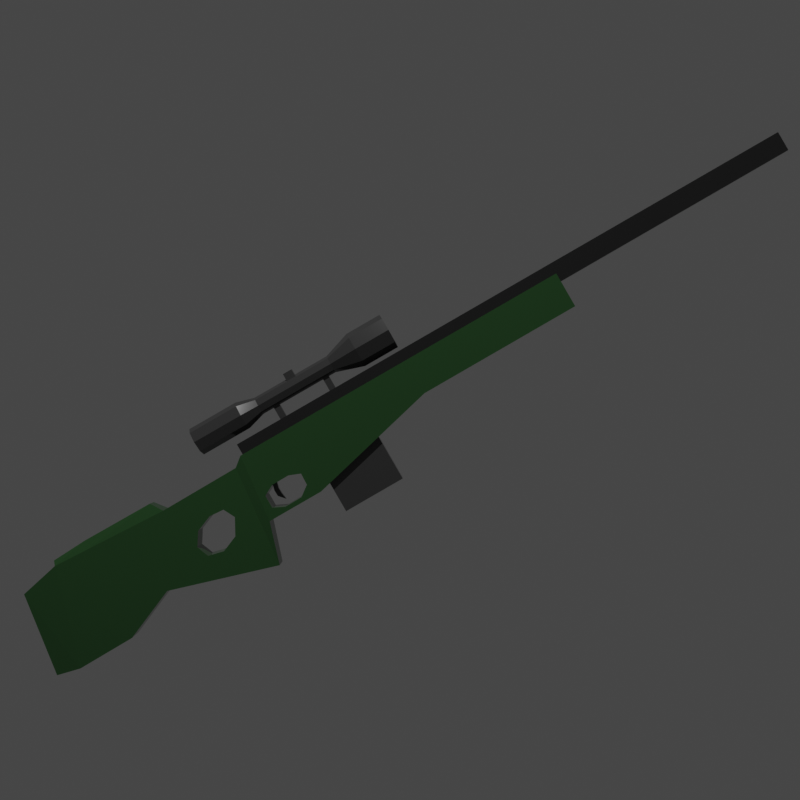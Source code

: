 # Source: L96.blend  (saved by Blender 3.1.7; exported with 4.5.12 LTS)
import bpy
from mathutils import Matrix  # noqa: F401  (used for matrix-valued properties, if any)

bpy.ops.wm.read_factory_settings(use_empty=True)
scene = bpy.context.scene
scene.name = 'Scene'

# ---- collections
col_collection = bpy.data.collections.new('Collection'); scene.collection.children.link(col_collection)

# ---- materials (node trees are filled in below, after node groups)
mat_body = bpy.data.materials.new('Body')
mat_body.alpha_threshold = 0.0
mat_body.use_transparent_shadow = False
mat_body.line_color = (0.0, 0.0, 0.0, 1.0)
mat_barrel = bpy.data.materials.new('Barrel')
mat_barrel.use_transparent_shadow = False
mat_scope = bpy.data.materials.new('Scope')
mat_scope.use_transparent_shadow = False

# ---- material node trees
mat_body.use_nodes = True; mat_body.node_tree.nodes.clear()
_N = mat_body.node_tree.nodes; _L = mat_body.node_tree.links
n0 = _N.new('ShaderNodeOutputMaterial'); n0.name = 'Material Output'; n0.location = (300, 300)
n1 = _N.new('ShaderNodeBsdfPrincipled'); n1.name = 'Principled BSDF'; n1.location = (10, 300)
n1.distribution = 'GGX'
n1.subsurface_method = 'RANDOM_WALK_SKIN'
n1.inputs[0].default_value = (0.02445, 0.07324, 0.02384, 1.0)
n1.inputs[2].default_value = 0.1254
n1.inputs[3].default_value = 1.45
n1.inputs[27].default_value = (0.0, 0.0, 0.0, 1.0)
n1.inputs[28].default_value = 1.0
_L.new(n1.outputs[0], n0.inputs[0])
n0.is_active_output = True
mat_barrel.use_nodes = True; mat_barrel.node_tree.nodes.clear()
_N = mat_barrel.node_tree.nodes; _L = mat_barrel.node_tree.links
n0 = _N.new('ShaderNodeBsdfPrincipled'); n0.name = 'Principled BSDF'; n0.location = (10, 300)
n0.distribution = 'GGX'
n0.subsurface_method = 'RANDOM_WALK_SKIN'
n0.inputs[0].default_value = (0.01885, 0.01885, 0.01885, 1.0)
n0.inputs[1].default_value = 0.03627
n0.inputs[2].default_value = 0.04922
n0.inputs[3].default_value = 1.45
n0.inputs[27].default_value = (0.0, 0.0, 0.0, 1.0)
n0.inputs[28].default_value = 1.0
n1 = _N.new('ShaderNodeOutputMaterial'); n1.name = 'Material Output'; n1.location = (300, 300)
_L.new(n0.outputs[0], n1.inputs[0])
n1.is_active_output = True
mat_scope.use_nodes = True; mat_scope.node_tree.nodes.clear()
_N = mat_scope.node_tree.nodes; _L = mat_scope.node_tree.links
n0 = _N.new('ShaderNodeBsdfPrincipled'); n0.name = 'Principled BSDF'; n0.location = (10, 300)
n0.distribution = 'GGX'
n0.subsurface_method = 'RANDOM_WALK_SKIN'
n0.inputs[0].default_value = (0.04445, 0.04445, 0.04445, 1.0)
n0.inputs[2].default_value = 0.101
n0.inputs[3].default_value = 1.45
n0.inputs[27].default_value = (0.0, 0.0, 0.0, 1.0)
n0.inputs[28].default_value = 1.0
n1 = _N.new('ShaderNodeOutputMaterial'); n1.name = 'Material Output'; n1.location = (300, 300)
_L.new(n0.outputs[0], n1.inputs[0])
n1.is_active_output = True

# ---- world
world_world = bpy.data.worlds.new('World'); scene.world = world_world
world_world.use_nodes = True; world_world.node_tree.nodes.clear()
_N = world_world.node_tree.nodes; _L = world_world.node_tree.links
n0 = _N.new('ShaderNodeOutputWorld'); n0.name = 'World Output'; n0.location = (300, 300)
n1 = _N.new('ShaderNodeBackground'); n1.name = 'Background'; n1.location = (10, 300)
n1.inputs[0].default_value = (0.05088, 0.05088, 0.05088, 1.0)
_L.new(n1.outputs[0], n0.inputs[0])
n0.is_active_output = True
world_world.color = (0.05088, 0.05088, 0.05088)
world_world.use_sun_shadow = False
world_world.sun_shadow_jitter_overblur = 0.0

# ---- cameras
cam_camera = bpy.data.cameras.new('Camera')
cam_camera.clip_end = 100.0
cam_camera.ortho_scale = 7.314

# ---- lights
light_light = bpy.data.lights.new('Light', 'POINT')
light_light.transmission_factor = 0.0
light_light.energy = 1000.0
light_light.shadow_soft_size = 0.1
light_light.shadow_maximum_resolution = 0.006
light_light.use_absolute_resolution = True

# ---- meshes
me_cube = bpy.data.meshes.new('Cube')
me_cube.from_pydata([(1.0, 0.9858, 1.0), (1.0, 0.9858, -1.0), (0.6747, -0.9835, 0.3781), (0.6747, -1.021, -4.211), (-1.0, 0.9858, 1.0), (-1.0, 0.9858, -1.0), (-0.6747, -0.9835, 0.3781), (-0.6747, -1.021, -4.211), (-1.0, 0.436, -1.0), (1.0, 0.436, 1.0), (-1.0, 0.436, 1.0), (1.0, 0.436, -1.0), (-1.0, -0.1899, -2.763), (1.0, -0.1662, 1.0), (-1.0, -0.1662, 1.0), (1.0, -0.1899, -2.763), (-0.846, -0.5825, -3.253), (0.846, -0.4665, 0.5258), (-0.846, -0.4665, 0.5258), (0.846, -0.5825, -3.253), (-0.846, -0.1999, 0.5653), (0.846, -0.2331, -5.045), (-0.846, -0.2331, -5.045), (0.846, -0.1999, 0.5653), (-0.846, -0.9431, -4.507), (0.846, -0.8514, 0.8525), (-0.846, -0.8514, 0.8525), (0.846, -0.9431, -4.507), (-0.846, -0.7345, 0.7532), (0.846, -0.7533, -4.473), (-0.846, -0.7533, -4.473), (0.846, -0.7345, 0.7532), (-0.5535, -0.7325, 1.238), (-0.5535, -0.4953, 1.208), (0.5535, -0.4953, 1.208), (0.5535, -0.7325, 1.238), (0.5535, -0.8495, 1.14), (-0.5535, -0.8495, 1.14), (-1.0, 0.01399, 1.0), (1.0, -0.002601, -2.763), (-1.0, -0.002601, -2.763), (1.0, 0.01399, 1.0), (0.846, -0.3485, -0.9564), (-0.846, -0.3485, -0.9564), (0.846, -0.4032, -1.334), (-0.846, -0.4032, -1.334), (0.846, -0.3638, -2.933), (-0.846, -0.3638, -2.933), (0.846, -0.2996, -1.017), (-0.846, -0.2996, -1.017), (0.846, -0.2798, -1.659), (-0.846, -0.2798, -1.659), (0.846, -0.4306, -2.056), (-0.846, -0.4306, -2.056), (0.846, -0.4146, -2.73), (-0.846, -0.4146, -2.73), (0.846, -0.3091, -2.555), (-0.846, -0.3091, -2.555), (1.0, -0.0668, -1.163), (1.0, -0.02877, -1.413), (1.0, -0.03025, -2.077), (1.0, -0.1617, -2.214), (1.0, -0.1614, -1.489), (1.0, -0.126, -1.174), (1.0, -0.06479, -2.506), (1.0, -0.124, -2.517), (-1.0, -0.1617, -2.214), (-1.0, -0.1614, -1.489), (-1.0, -0.126, -1.174), (-1.0, -0.124, -2.517), (-1.0, -0.02877, -1.413), (-1.0, -0.06479, -2.506), (-1.0, -0.03025, -2.077), (-1.0, -0.0668, -1.163)], [], [(25, 26, 6, 2), (3, 2, 6, 7), (8, 10, 4, 5), (24, 27, 3, 7), (27, 25, 2, 3), (5, 4, 0, 1), (1, 0, 9, 11), (5, 1, 11, 8), (40, 38, 10, 8), (0, 4, 10, 9), (22, 20, 14, 12), (64, 39, 41, 13, 15, 65, 61, 62, 63, 58, 59, 60), (39, 64, 65, 15), (40, 39, 15, 12), (41, 38, 14, 13), (30, 28, 18, 16), (54, 52, 19, 21, 23, 50, 56, 46), (22, 21, 19, 16), (23, 20, 18, 17), (13, 14, 20, 23), (12, 15, 21, 22), (15, 13, 23, 21), (53, 16, 18, 20, 51, 49, 43, 45), (7, 6, 26, 24), (29, 31, 25, 27), (30, 29, 27, 24), (25, 31, 35, 36), (26, 25, 36, 37), (16, 19, 29, 30), (19, 17, 31, 29), (24, 26, 28, 30), (35, 32, 37, 36), (34, 33, 32, 35), (28, 26, 37, 32), (18, 28, 32, 33), (17, 18, 33, 34), (31, 17, 34, 35), (9, 10, 38, 41), (8, 11, 39, 40), (11, 9, 41, 39), (69, 12, 14, 38, 40, 71, 72, 70, 73, 68, 67, 66), (40, 12, 69, 71), (49, 48, 42, 43), (57, 51, 20, 22, 16, 53, 55, 47), (48, 50, 23, 17, 19, 52, 44, 42), (47, 46, 56, 57), (43, 42, 44, 45), (55, 54, 46, 47), (53, 52, 54, 55), (51, 50, 48, 49), (57, 56, 50, 51), (45, 44, 52, 53), (64, 60, 72, 71), (65, 64, 71, 69), (61, 65, 69, 66), (67, 62, 61, 66), (68, 63, 62, 67), (63, 68, 73, 58), (59, 58, 73, 70), (60, 59, 70, 72)])
_uv = me_cube.uv_layers.new(name='UVMap')
_uv.uv.foreach_set('vector', [0.625, 0.7341, 0.875, 0.7341, 0.875, 0.75, 0.625, 0.75, 0.375, 0.75, 0.625, 0.75, 0.625, 1.0, 0.375, 1.0, 0.375, 0.1795, 0.625, 0.1795, 0.625, 0.25, 0.375, 0.25, 0.125, 0.7341, 0.375, 0.7341, 0.375, 0.75, 0.125, 0.75, 0.375, 0.7341, 0.625, 0.7341, 0.625, 0.75, 0.375, 0.75, 0.375, 0.25, 0.625, 0.25, 0.625, 0.5, 0.375, 0.5, 0.375, 0.5, 0.625, 0.5, 0.625, 0.5705, 0.375, 0.5705, 0.125, 0.5, 0.375, 0.5, 0.375, 0.5705, 0.125, 0.5705, 0.375, 0.1247, 0.625, 0.1247, 0.625, 0.1795, 0.375, 0.1795, 0.625, 0.5, 0.875, 0.5, 0.875, 0.5705, 0.625, 0.5705, 0.375, 0.09646, 0.625, 0.09646, 0.625, 0.1013, 0.375, 0.1013, 0.3921, 0.6333, 0.375, 0.6253, 0.625, 0.6253, 0.625, 0.6487, 0.375, 0.6487, 0.3914, 0.6407, 0.4115, 0.6456, 0.4596, 0.6461, 0.4806, 0.6419, 0.4813, 0.6344, 0.4647, 0.6294, 0.4206, 0.6292, 0.375, 0.6253, 0.3921, 0.6333, 0.3914, 0.6407, 0.375, 0.6487, 0.125, 0.6253, 0.375, 0.6253, 0.375, 0.6487, 0.125, 0.6487, 0.625, 0.6253, 0.875, 0.6253, 0.875, 0.6487, 0.625, 0.6487, 0.375, 0.03997, 0.625, 0.03053, 0.625, 0.06403, 0.375, 0.06403, 0.4397, 0.6718, 0.473, 0.6747, 0.375, 0.686, 0.375, 0.6535, 0.625, 0.6535, 0.5164, 0.6603, 0.4689, 0.6621, 0.4396, 0.6668, 0.125, 0.6535, 0.375, 0.6535, 0.375, 0.686, 0.125, 0.686, 0.625, 0.6535, 0.875, 0.6535, 0.875, 0.686, 0.625, 0.686, 0.625, 0.6487, 0.875, 0.6487, 0.875, 0.6535, 0.625, 0.6535, 0.125, 0.6487, 0.375, 0.6487, 0.375, 0.6535, 0.125, 0.6535, 0.375, 0.6487, 0.625, 0.6487, 0.625, 0.6535, 0.375, 0.6535, 0.473, 0.07532, 0.375, 0.06403, 0.625, 0.06403, 0.625, 0.09646, 0.5164, 0.0897, 0.5452, 0.08684, 0.5433, 0.08151, 0.5168, 0.07652, 0.375, 0.0, 0.625, 0.0, 0.625, 0.01591, 0.375, 0.01591, 0.375, 0.71, 0.625, 0.7195, 0.625, 0.7341, 0.375, 0.7341, 0.125, 0.71, 0.375, 0.71, 0.375, 0.7341, 0.125, 0.7341, 0.625, 0.7341, 0.625, 0.7195, 0.625, 0.7195, 0.625, 0.7341, 0.875, 0.7341, 0.625, 0.7341, 0.625, 0.7341, 0.875, 0.7341, 0.125, 0.686, 0.375, 0.686, 0.375, 0.71, 0.125, 0.71, 0.375, 0.686, 0.625, 0.686, 0.625, 0.7195, 0.375, 0.71, 0.375, 0.01591, 0.625, 0.01591, 0.625, 0.03053, 0.375, 0.03997, 0.625, 0.7195, 0.875, 0.7195, 0.875, 0.7341, 0.625, 0.7341, 0.625, 0.686, 0.875, 0.686, 0.875, 0.7195, 0.625, 0.7195, 0.625, 0.03053, 0.625, 0.01591, 0.625, 0.01591, 0.625, 0.03053, 0.625, 0.06403, 0.625, 0.03053, 0.625, 0.03053, 0.625, 0.06403, 0.625, 0.686, 0.875, 0.686, 0.875, 0.686, 0.625, 0.686, 0.625, 0.7195, 0.625, 0.686, 0.625, 0.686, 0.625, 0.7195, 0.625, 0.5705, 0.875, 0.5705, 0.875, 0.6253, 0.625, 0.6253, 0.125, 0.5705, 0.375, 0.5705, 0.375, 0.6253, 0.125, 0.6253, 0.375, 0.5705, 0.625, 0.5705, 0.625, 0.6253, 0.375, 0.6253, 0.3914, 0.1093, 0.375, 0.1013, 0.625, 0.1013, 0.625, 0.1247, 0.375, 0.1247, 0.3921, 0.1167, 0.4206, 0.1208, 0.4647, 0.1206, 0.4813, 0.1156, 0.4806, 0.1081, 0.4596, 0.1039, 0.4115, 0.1044, 0.375, 0.1247, 0.375, 0.1013, 0.3914, 0.1093, 0.3921, 0.1167, 0.125, 0.652, 0.125, 0.848, 0.25, 0.848, 0.25, 0.652, 0.4689, 0.08786, 0.5164, 0.0897, 0.625, 0.09646, 0.375, 0.09646, 0.375, 0.06403, 0.473, 0.07532, 0.4397, 0.0782, 0.4396, 0.08324, 0.5452, 0.6632, 0.5164, 0.6603, 0.625, 0.6535, 0.625, 0.686, 0.375, 0.686, 0.473, 0.6747, 0.5168, 0.6735, 0.5433, 0.6685, 0.75, 0.652, 0.75, 0.848, 0.875, 0.848, 0.875, 0.652, 0.25, 0.652, 0.25, 0.848, 0.375, 0.848, 0.375, 0.652, 0.625, 0.652, 0.625, 0.848, 0.75, 0.848, 0.75, 0.652, 0.5, 0.652, 0.5, 0.848, 0.625, 0.848, 0.625, 0.652, 0.0, 0.652, 0.0, 0.848, 0.125, 0.848, 0.125, 0.652, 0.875, 0.652, 0.875, 0.848, 1.0, 0.848, 1.0, 0.652, 0.375, 0.652, 0.375, 0.848, 0.5, 0.848, 0.5, 0.652, 0.875, 0.848, 1.0, 0.848, 1.0, 0.652, 0.875, 0.652, 0.75, 0.848, 0.875, 0.848, 0.875, 0.652, 0.75, 0.652, 0.625, 0.848, 0.75, 0.848, 0.75, 0.652, 0.625, 0.652, 0.5, 0.652, 0.5, 0.848, 0.625, 0.848, 0.625, 0.652, 0.375, 0.652, 0.375, 0.848, 0.5, 0.848, 0.5, 0.652, 0.375, 0.848, 0.375, 0.652, 0.25, 0.652, 0.25, 0.848, 0.125, 0.848, 0.25, 0.848, 0.25, 0.652, 0.125, 0.652, 0.0, 0.848, 0.125, 0.848, 0.125, 0.652, 0.0, 0.652])
me_cube.materials.append(mat_body)
me_cube.use_remesh_preserve_volume = False
me_cube.use_remesh_preserve_attributes = False
me_cube.use_mirror_vertex_groups = False
me_cube.update()
me_cube_001 = bpy.data.meshes.new('Cube.001')
me_cube_001.from_pydata([(-1.0, -1.0, -1.0), (-1.0, -1.0, 1.0), (-1.0, 1.0, -1.0), (-1.0, 1.0, 1.0), (1.0, -1.0, -1.0), (1.0, -1.0, 1.0), (1.0, 1.0, -1.0), (1.0, 1.0, 1.0)], [], [(0, 1, 3, 2), (2, 3, 7, 6), (6, 7, 5, 4), (4, 5, 1, 0), (2, 6, 4, 0), (7, 3, 1, 5)])
_uv = me_cube_001.uv_layers.new(name='UVMap')
_uv.uv.foreach_set('vector', [0.375, 0.0, 0.625, 0.0, 0.625, 0.25, 0.375, 0.25, 0.375, 0.25, 0.625, 0.25, 0.625, 0.5, 0.375, 0.5, 0.375, 0.5, 0.625, 0.5, 0.625, 0.75, 0.375, 0.75, 0.375, 0.75, 0.625, 0.75, 0.625, 1.0, 0.375, 1.0, 0.125, 0.5, 0.375, 0.5, 0.375, 0.75, 0.125, 0.75, 0.625, 0.5, 0.875, 0.5, 0.875, 0.75, 0.625, 0.75])
me_cube_001.materials.append(mat_barrel)
me_cube_001.use_remesh_fix_poles = True
me_cube_001.use_remesh_preserve_attributes = False
me_cube_001.update()
me_cube_002 = bpy.data.meshes.new('Cube.002')
me_cube_002.from_pydata([(-1.0, -1.0, -1.0), (-1.0, -1.0, 1.0), (-1.0, 1.0, -1.0), (-1.0, 1.0, 1.0), (1.0, -1.0, -1.0), (1.0, -1.0, 1.0), (1.0, 1.0, -1.0), (1.0, 1.0, 1.0)], [], [(0, 1, 3, 2), (2, 3, 7, 6), (6, 7, 5, 4), (4, 5, 1, 0), (2, 6, 4, 0), (7, 3, 1, 5)])
_uv = me_cube_002.uv_layers.new(name='UVMap')
_uv.uv.foreach_set('vector', [0.375, 0.0, 0.625, 0.0, 0.625, 0.25, 0.375, 0.25, 0.375, 0.25, 0.625, 0.25, 0.625, 0.5, 0.375, 0.5, 0.375, 0.5, 0.625, 0.5, 0.625, 0.75, 0.375, 0.75, 0.375, 0.75, 0.625, 0.75, 0.625, 1.0, 0.375, 1.0, 0.125, 0.5, 0.375, 0.5, 0.375, 0.75, 0.125, 0.75, 0.625, 0.5, 0.875, 0.5, 0.875, 0.75, 0.625, 0.75])
me_cube_002.materials.append(mat_scope)
me_cube_002.use_remesh_fix_poles = True
me_cube_002.use_remesh_preserve_attributes = False
me_cube_002.update()
me_cylinder = bpy.data.meshes.new('Cylinder')
me_cylinder.from_pydata([(-0.05909, 0.2815, -0.5), (-0.05909, 0.2815, 0.5), (0.1494, 0.1678, -0.5), (0.1494, 0.1678, 0.5), (0.2372, -0.04431, -0.5), (0.2372, -0.04431, 0.5), (0.19, -0.2417, -0.5), (0.19, -0.2417, 0.5), (0.03324, -0.3037, -0.5), (0.03324, -0.3037, 0.5), (-0.1346, -0.1974, -0.5), (-0.1346, -0.1974, 0.5), (-0.2224, 0.01477, -0.5), (-0.2224, 0.01477, 0.5), (-0.2084, 0.2047, -0.5), (-0.2084, 0.2047, 0.5)], [], [(0, 1, 3, 2), (2, 3, 5, 4), (4, 5, 7, 6), (6, 7, 9, 8), (8, 9, 11, 10), (10, 11, 13, 12), (3, 1, 15, 13, 11, 9, 7, 5), (12, 13, 15, 14), (14, 15, 1, 0), (0, 2, 4, 6, 8, 10, 12, 14)])
_uv = me_cylinder.uv_layers.new(name='UVMap')
_uv.uv.foreach_set('vector', [1.0, 0.5, 1.0, 1.0, 0.875, 1.0, 0.875, 0.5, 0.875, 0.5, 0.875, 1.0, 0.75, 1.0, 0.75, 0.5, 0.75, 0.5, 0.75, 1.0, 0.625, 1.0, 0.625, 0.5, 0.625, 0.5, 0.625, 1.0, 0.5, 1.0, 0.5, 0.5, 0.5, 0.5, 0.5, 1.0, 0.375, 1.0, 0.375, 0.5, 0.375, 0.5, 0.375, 1.0, 0.25, 1.0, 0.25, 0.5, 0.4197, 0.4197, 0.25, 0.49, 0.08029, 0.4197, 0.01, 0.25, 0.08029, 0.08029, 0.25, 0.01, 0.4197, 0.08029, 0.49, 0.25, 0.25, 0.5, 0.25, 1.0, 0.125, 1.0, 0.125, 0.5, 0.125, 0.5, 0.125, 1.0, 0.0, 1.0, 0.0, 0.5, 0.75, 0.49, 0.9197, 0.4197, 0.99, 0.25, 0.9197, 0.08029, 0.75, 0.01, 0.5803, 0.08029, 0.51, 0.25, 0.5803, 0.4197])
me_cylinder.use_remesh_fix_poles = True
me_cylinder.use_remesh_preserve_attributes = False
me_cylinder.update()
me_cylinder_001 = bpy.data.meshes.new('Cylinder.001')
me_cylinder_001.from_pydata([(-0.04157, 0.2379, -0.5), (-0.04157, 0.2379, 0.5), (0.101, 0.1507, -0.5), (0.101, 0.1507, 0.5), (0.1888, -0.06144, -0.5), (0.1888, -0.06144, 0.5), (0.178, -0.2234, -0.5), (0.178, -0.2234, 0.5), (0.02131, -0.2855, -0.5), (0.02131, -0.2855, 0.5), (-0.09809, -0.185, -0.5), (-0.09809, -0.185, 0.5), (-0.186, 0.02712, -0.5), (-0.186, 0.02712, 0.5), (-0.187, 0.1857, -0.5), (-0.187, 0.1857, 0.5)], [], [(0, 1, 3, 2), (2, 3, 5, 4), (4, 5, 7, 6), (6, 7, 9, 8), (8, 9, 11, 10), (10, 11, 13, 12), (3, 1, 15, 13, 11, 9, 7, 5), (12, 13, 15, 14), (14, 15, 1, 0), (0, 2, 4, 6, 8, 10, 12, 14)])
_uv = me_cylinder_001.uv_layers.new(name='UVMap')
_uv.uv.foreach_set('vector', [1.0, 0.5, 1.0, 1.0, 0.875, 1.0, 0.875, 0.5, 0.875, 0.5, 0.875, 1.0, 0.75, 1.0, 0.75, 0.5, 0.75, 0.5, 0.75, 1.0, 0.625, 1.0, 0.625, 0.5, 0.625, 0.5, 0.625, 1.0, 0.5, 1.0, 0.5, 0.5, 0.5, 0.5, 0.5, 1.0, 0.375, 1.0, 0.375, 0.5, 0.375, 0.5, 0.375, 1.0, 0.25, 1.0, 0.25, 0.5, 0.4197, 0.4197, 0.25, 0.49, 0.08029, 0.4197, 0.01, 0.25, 0.08029, 0.08029, 0.25, 0.01, 0.4197, 0.08029, 0.49, 0.25, 0.25, 0.5, 0.25, 1.0, 0.125, 1.0, 0.125, 0.5, 0.125, 0.5, 0.125, 1.0, 0.0, 1.0, 0.0, 0.5, 0.75, 0.49, 0.9197, 0.4197, 0.99, 0.25, 0.9197, 0.08029, 0.75, 0.01, 0.5803, 0.08029, 0.51, 0.25, 0.5803, 0.4197])
me_cylinder_001.use_remesh_fix_poles = True
me_cylinder_001.use_remesh_preserve_attributes = False
me_cylinder_001.update()
me_cylinder_002 = bpy.data.meshes.new('Cylinder.002')
me_cylinder_002.from_pydata([(-6.95e-10, 0.3307, -0.5512), (-6.95e-10, 0.3307, 0.5512), (0.2339, 0.2339, -0.5512), (0.2339, 0.2339, 0.5512), (0.3307, -3.888e-08, -0.5512), (0.3307, -3.888e-08, 0.5512), (0.2339, -0.2339, -0.5512), (0.2339, -0.2339, 0.5512), (-2.961e-08, -0.3307, -0.5512), (-2.961e-08, -0.3307, 0.5512), (-0.2339, -0.2339, -0.5512), (-0.2339, -0.2339, 0.5512), (-0.3307, -2.048e-08, -0.5512), (-0.3307, -2.048e-08, 0.5512), (-0.2339, 0.2339, -0.5512), (-0.2339, 0.2339, 0.5512), (0.1475, 0.1475, 0.9471), (1.289e-08, 0.2085, 0.9471), (0.2085, 6.357e-08, 0.9471), (0.1475, -0.1475, 0.9471), (-5.343e-09, -0.2085, 0.9471), (-0.1475, -0.1475, 0.9471), (-0.2085, 7.517e-08, 0.9471), (-0.1475, 0.1475, 0.9471), (0.1475, 0.1475, 2.67), (1.289e-08, 0.2085, 2.67), (0.2085, 4.268e-08, 2.67), (0.1475, -0.1475, 2.67), (-5.343e-09, -0.2085, 2.67), (-0.1475, -0.1475, 2.67), (-0.2085, 5.428e-08, 2.67), (-0.1475, 0.1475, 2.67), (0.2981, 0.2981, 3.268), (1.84e-08, 0.4216, 3.268), (0.4216, 1.076e-07, 3.268), (0.2981, -0.2981, 3.268), (-1.846e-08, -0.4216, 3.268), (-0.2981, -0.2981, 3.268), (-0.4216, 1.311e-07, 3.268), (-0.2981, 0.2981, 3.268), (0.2981, 0.2981, 4.054), (1.84e-08, 0.4216, 4.054), (0.4216, 1.076e-07, 4.054), (0.2981, -0.2981, 4.054), (-1.846e-08, -0.4216, 4.054), (-0.2981, -0.2981, 4.054), (-0.4216, 1.311e-07, 4.054), (-0.2981, 0.2981, 4.054)], [], [(0, 1, 3, 2), (2, 3, 5, 4), (4, 5, 7, 6), (6, 7, 9, 8), (8, 9, 11, 10), (10, 11, 13, 12), (11, 9, 20, 21), (12, 13, 15, 14), (14, 15, 1, 0), (0, 2, 4, 6, 8, 10, 12, 14), (18, 16, 24, 26), (1, 15, 23, 17), (3, 1, 17, 16), (7, 5, 18, 19), (13, 11, 21, 22), (9, 7, 19, 20), (15, 13, 22, 23), (5, 3, 16, 18), (25, 31, 39, 33), (23, 22, 30, 31), (21, 20, 28, 29), (19, 18, 26, 27), (16, 17, 25, 24), (17, 23, 31, 25), (22, 21, 29, 30), (20, 19, 27, 28), (35, 34, 42, 43), (30, 29, 37, 38), (28, 27, 35, 36), (26, 24, 32, 34), (31, 30, 38, 39), (29, 28, 36, 37), (27, 26, 34, 35), (24, 25, 33, 32), (40, 41, 47, 46, 45, 44, 43, 42), (32, 33, 41, 40), (33, 39, 47, 41), (38, 37, 45, 46), (36, 35, 43, 44), (34, 32, 40, 42), (39, 38, 46, 47), (37, 36, 44, 45)])
_uv = me_cylinder_002.uv_layers.new(name='UVMap')
_uv.uv.foreach_set('vector', [1.0, 0.5, 1.0, 1.0, 0.875, 1.0, 0.875, 0.5, 0.875, 0.5, 0.875, 1.0, 0.75, 1.0, 0.75, 0.5, 0.75, 0.5, 0.75, 1.0, 0.625, 1.0, 0.625, 0.5, 0.625, 0.5, 0.625, 1.0, 0.5, 1.0, 0.5, 0.5, 0.5, 0.5, 0.5, 1.0, 0.375, 1.0, 0.375, 0.5, 0.375, 0.5, 0.375, 1.0, 0.25, 1.0, 0.25, 0.5, 0.375, 1.0, 0.5, 1.0, 0.5, 1.0, 0.375, 1.0, 0.25, 0.5, 0.25, 1.0, 0.125, 1.0, 0.125, 0.5, 0.125, 0.5, 0.125, 1.0, 0.0, 1.0, 0.0, 0.5, 0.75, 0.49, 0.9197, 0.4197, 0.99, 0.25, 0.9197, 0.08029, 0.75, 0.01, 0.5803, 0.08029, 0.51, 0.25, 0.5803, 0.4197, 0.75, 1.0, 0.875, 1.0, 0.875, 1.0, 0.75, 1.0, 0.0, 1.0, 0.125, 1.0, 0.125, 1.0, 0.0, 1.0, 0.875, 1.0, 1.0, 1.0, 1.0, 1.0, 0.875, 1.0, 0.625, 1.0, 0.75, 1.0, 0.75, 1.0, 0.625, 1.0, 0.25, 1.0, 0.375, 1.0, 0.375, 1.0, 0.25, 1.0, 0.5, 1.0, 0.625, 1.0, 0.625, 1.0, 0.5, 1.0, 0.125, 1.0, 0.25, 1.0, 0.25, 1.0, 0.125, 1.0, 0.75, 1.0, 0.875, 1.0, 0.875, 1.0, 0.75, 1.0, 0.0, 1.0, 0.125, 1.0, 0.125, 1.0, 0.0, 1.0, 0.125, 1.0, 0.25, 1.0, 0.25, 1.0, 0.125, 1.0, 0.375, 1.0, 0.5, 1.0, 0.5, 1.0, 0.375, 1.0, 0.625, 1.0, 0.75, 1.0, 0.75, 1.0, 0.625, 1.0, 0.875, 1.0, 1.0, 1.0, 1.0, 1.0, 0.875, 1.0, 0.0, 1.0, 0.125, 1.0, 0.125, 1.0, 0.0, 1.0, 0.25, 1.0, 0.375, 1.0, 0.375, 1.0, 0.25, 1.0, 0.5, 1.0, 0.625, 1.0, 0.625, 1.0, 0.5, 1.0, 0.625, 1.0, 0.75, 1.0, 0.75, 1.0, 0.625, 1.0, 0.25, 1.0, 0.375, 1.0, 0.375, 1.0, 0.25, 1.0, 0.5, 1.0, 0.625, 1.0, 0.625, 1.0, 0.5, 1.0, 0.75, 1.0, 0.875, 1.0, 0.875, 1.0, 0.75, 1.0, 0.125, 1.0, 0.25, 1.0, 0.25, 1.0, 0.125, 1.0, 0.375, 1.0, 0.5, 1.0, 0.5, 1.0, 0.375, 1.0, 0.625, 1.0, 0.75, 1.0, 0.75, 1.0, 0.625, 1.0, 0.875, 1.0, 1.0, 1.0, 1.0, 1.0, 0.875, 1.0, 0.4197, 0.4197, 0.25, 0.49, 0.08029, 0.4197, 0.01, 0.25, 0.08029, 0.08029, 0.25, 0.01, 0.4197, 0.08029, 0.49, 0.25, 0.875, 1.0, 1.0, 1.0, 1.0, 1.0, 0.875, 1.0, 0.0, 1.0, 0.125, 1.0, 0.125, 1.0, 0.0, 1.0, 0.25, 1.0, 0.375, 1.0, 0.375, 1.0, 0.25, 1.0, 0.5, 1.0, 0.625, 1.0, 0.625, 1.0, 0.5, 1.0, 0.75, 1.0, 0.875, 1.0, 0.875, 1.0, 0.75, 1.0, 0.125, 1.0, 0.25, 1.0, 0.25, 1.0, 0.125, 1.0, 0.375, 1.0, 0.5, 1.0, 0.5, 1.0, 0.375, 1.0])
me_cylinder_002.materials.append(mat_scope)
me_cylinder_002.use_remesh_fix_poles = True
me_cylinder_002.use_remesh_preserve_attributes = False
me_cylinder_002.update()
me_cube_003 = bpy.data.meshes.new('Cube.003')
me_cube_003.from_pydata([(-1.0, -1.0, -1.0), (-1.0, -1.0, 1.0), (-1.0, 1.0, -1.0), (-1.0, 1.0, 1.0), (1.0, -1.0, -1.0), (1.0, -1.0, 1.0), (1.0, 1.0, -1.0), (1.0, 1.0, 1.0)], [], [(0, 1, 3, 2), (2, 3, 7, 6), (6, 7, 5, 4), (4, 5, 1, 0), (2, 6, 4, 0), (7, 3, 1, 5)])
_uv = me_cube_003.uv_layers.new(name='UVMap')
_uv.uv.foreach_set('vector', [0.375, 0.0, 0.625, 0.0, 0.625, 0.25, 0.375, 0.25, 0.375, 0.25, 0.625, 0.25, 0.625, 0.5, 0.375, 0.5, 0.375, 0.5, 0.625, 0.5, 0.625, 0.75, 0.375, 0.75, 0.375, 0.75, 0.625, 0.75, 0.625, 1.0, 0.375, 1.0, 0.125, 0.5, 0.375, 0.5, 0.375, 0.75, 0.125, 0.75, 0.625, 0.5, 0.875, 0.5, 0.875, 0.75, 0.625, 0.75])
me_cube_003.materials.append(mat_scope)
me_cube_003.use_remesh_fix_poles = True
me_cube_003.use_remesh_preserve_attributes = False
me_cube_003.update()
me_cube_004 = bpy.data.meshes.new('Cube.004')
me_cube_004.from_pydata([(-1.0, -1.0, -1.0), (-1.0, -1.0, 1.0), (-1.0, 1.0, -1.0), (-1.0, 1.0, 1.0), (1.0, -1.0, -1.0), (1.0, -1.0, 1.0), (1.0, 1.0, -1.0), (1.0, 1.0, 1.0)], [], [(0, 1, 3, 2), (2, 3, 7, 6), (6, 7, 5, 4), (4, 5, 1, 0), (2, 6, 4, 0), (7, 3, 1, 5)])
_uv = me_cube_004.uv_layers.new(name='UVMap')
_uv.uv.foreach_set('vector', [0.375, 0.0, 0.625, 0.0, 0.625, 0.25, 0.375, 0.25, 0.375, 0.25, 0.625, 0.25, 0.625, 0.5, 0.375, 0.5, 0.375, 0.5, 0.625, 0.5, 0.625, 0.75, 0.375, 0.75, 0.375, 0.75, 0.625, 0.75, 0.625, 1.0, 0.375, 1.0, 0.125, 0.5, 0.375, 0.5, 0.375, 0.75, 0.125, 0.75, 0.625, 0.5, 0.875, 0.5, 0.875, 0.75, 0.625, 0.75])
me_cube_004.materials.append(mat_scope)
me_cube_004.use_remesh_fix_poles = True
me_cube_004.use_remesh_preserve_attributes = False
me_cube_004.update()
me_cube_005 = bpy.data.meshes.new('Cube.005')
me_cube_005.from_pydata([(-1.0, -1.0, -1.0), (-1.0, -1.0, 1.0), (-1.0, 1.0, -1.0), (-1.0, 1.0, 1.0), (1.0, -1.0, -1.0), (1.0, -1.0, 1.0), (1.0, 1.0, -1.0), (1.0, 1.0, 1.0)], [], [(0, 1, 3, 2), (2, 3, 7, 6), (6, 7, 5, 4), (4, 5, 1, 0), (2, 6, 4, 0), (7, 3, 1, 5)])
_uv = me_cube_005.uv_layers.new(name='UVMap')
_uv.uv.foreach_set('vector', [0.375, 0.0, 0.625, 0.0, 0.625, 0.25, 0.375, 0.25, 0.375, 0.25, 0.625, 0.25, 0.625, 0.5, 0.375, 0.5, 0.375, 0.5, 0.625, 0.5, 0.625, 0.75, 0.375, 0.75, 0.375, 0.75, 0.625, 0.75, 0.625, 1.0, 0.375, 1.0, 0.125, 0.5, 0.375, 0.5, 0.375, 0.75, 0.125, 0.75, 0.625, 0.5, 0.875, 0.5, 0.875, 0.75, 0.625, 0.75])
me_cube_005.materials.append(mat_scope)
me_cube_005.use_remesh_fix_poles = True
me_cube_005.use_remesh_preserve_attributes = False
me_cube_005.update()
me_cube_006 = bpy.data.meshes.new('Cube.006')
me_cube_006.from_pydata([(-1.0, 0.66, -0.9697), (-1.0, -1.0, 1.0), (-1.0, 1.0, 1.0), (1.0, -1.0, 1.0), (1.0, 1.0, 1.0), (1.0, 0.66, -0.9697), (-1.0, -1.746, -0.3485), (-1.0, -1.848, 0.2462), (-1.0, 0.1522, 0.2462), (-1.0, 0.254, -0.3485), (1.0, 0.1522, 0.2462), (1.0, 0.254, -0.3485), (1.0, -1.848, 0.2462), (1.0, -1.746, -0.3485)], [], [(7, 1, 2, 8), (8, 2, 4, 10), (10, 4, 3, 12), (12, 3, 1, 7), (4, 2, 1, 3), (5, 13, 6, 0), (13, 12, 7, 6), (5, 11, 13), (11, 10, 12, 13), (0, 9, 11, 5), (9, 8, 10, 11), (0, 6, 9), (6, 7, 8, 9)])
_uv = me_cube_006.uv_layers.new(name='UVMap')
_uv.uv.foreach_set('vector', [0.5417, 0.0, 0.625, 0.0, 0.625, 0.25, 0.5417, 0.25, 0.5417, 0.25, 0.625, 0.25, 0.625, 0.5, 0.5417, 0.5, 0.5417, 0.5, 0.625, 0.5, 0.625, 0.75, 0.5417, 0.75, 0.5417, 0.75, 0.625, 0.75, 0.625, 1.0, 0.5417, 1.0, 0.625, 0.5, 0.875, 0.5, 0.875, 0.75, 0.625, 0.75, 0.375, 0.75, 0.4583, 0.75, 0.4583, 1.0, 0.375, 1.0, 0.4583, 0.75, 0.5417, 0.75, 0.5417, 1.0, 0.4583, 1.0, 0.375, 0.5, 0.4583, 0.5, 0.4583, 0.75, 0.4583, 0.5, 0.5417, 0.5, 0.5417, 0.75, 0.4583, 0.75, 0.375, 0.25, 0.4583, 0.25, 0.4583, 0.5, 0.375, 0.5, 0.4583, 0.25, 0.5417, 0.25, 0.5417, 0.5, 0.4583, 0.5, 0.375, 0.0, 0.4583, 0.0, 0.4583, 0.25, 0.4583, 0.0, 0.5417, 0.0, 0.5417, 0.25, 0.4583, 0.25])
me_cube_006.materials.append(mat_scope)
me_cube_006.use_remesh_fix_poles = True
me_cube_006.use_remesh_preserve_attributes = False
me_cube_006.update()

# ---- objects
ob_body = bpy.data.objects.new('Body', me_cube)
ob_light = bpy.data.objects.new('Light', light_light)
ob_camera = bpy.data.objects.new('Camera', cam_camera)
ob_empty = bpy.data.objects.new('Empty', None)
ob_barrel = bpy.data.objects.new('Barrel', me_cube_001)
ob_magazine = bpy.data.objects.new('Magazine', me_cube_002)
ob_cylinder = bpy.data.objects.new('Cylinder', me_cylinder)
ob_cylinder_001 = bpy.data.objects.new('Cylinder.001', me_cylinder_001)
ob_scope = bpy.data.objects.new('Scope', me_cylinder_002)
ob_turret = bpy.data.objects.new('Turret', me_cube_003)
ob_rear_mount = bpy.data.objects.new('Rear Mount', me_cube_004)
ob_front_mount = bpy.data.objects.new('Front Mount', me_cube_005)
ob_trigger = bpy.data.objects.new('Trigger', me_cube_006)

# ---- transforms, parenting, visibility, modifiers, constraints
ob_body.location = (5.009e-17, -0.6808, 0.2256)
ob_body.scale = (0.08749, 1.732, 0.1038)
ob_body.lock_rotations_4d = False
ob_body.empty_display_type = 'ARROWS'
ob_body.lineart.crease_threshold = 0.0
ob_light.location = (4.076, 1.005, 5.904)
ob_light.rotation_euler = (0.6503, 0.05522, 1.866)
ob_light.lock_rotations_4d = False
ob_light.empty_display_type = 'ARROWS'
ob_light.color = (0.0, 0.0, 0.0, 0.0)
ob_light.lineart.crease_threshold = 0.0
ob_camera.location = (6.167, -0.05967, 0.1555)
ob_camera.rotation_euler = (1.571, 0.5236, 1.571)
ob_camera.lock_rotations_4d = False
ob_camera.empty_display_type = 'ARROWS'
ob_camera.color = (0.0, 0.0, 0.0, 0.0)
ob_camera.display_type = 'WIRE'
ob_camera.lineart.crease_threshold = 0.0
ob_empty.location = (0.0, 0.0, 0.0)
ob_empty.rotation_euler = (1.571, -0.0, 1.571)
ob_empty.empty_display_type = 'IMAGE'
ob_empty.empty_display_size = 5.0
ob_empty.hide_render = True
ob_barrel.location = (7.467e-17, 0.7587, 0.3363)
ob_barrel.scale = (0.05712, 1.718, 0.05712)
ob_magazine.location = (-1.002e-17, -0.4429, -0.04511)
ob_magazine.scale = (0.05655, 0.1797, 0.1797)
ob_cylinder.location = (6e-18, -1.291, 0.02702)
ob_cylinder.rotation_euler = (-0.0, 1.571, 0.0)
ob_cylinder.scale = (0.4463, 0.4463, 0.4463)
ob_cylinder.hide_render = True
ob_cylinder_001.location = (7.184e-18, -0.8386, 0.03235)
ob_cylinder_001.rotation_euler = (-1.571, 1.189, -1.571)
ob_cylinder_001.scale = (0.4463, 0.4463, 0.4463)
ob_cylinder_001.hide_render = True
ob_scope.location = (1.214e-16, -1.006, 0.5201)
ob_scope.rotation_euler = (-1.571, -2.22e-16, 2.22e-16)
ob_scope.scale = (0.2449, 0.2449, 0.2671)
ob_turret.location = (1.339e-16, -0.5225, 0.5765)
ob_turret.scale = (0.02727, 0.02727, 0.02727)
ob_rear_mount.location = (9.882e-17, -0.6679, 0.4365)
ob_rear_mount.scale = (0.01836, 0.01836, 0.05336)
ob_front_mount.location = (9.882e-17, -0.3532, 0.4365)
ob_front_mount.scale = (0.01836, 0.01836, 0.05336)
ob_trigger.location = (1.418e-17, -0.8888, 0.05527)
ob_trigger.scale = (0.01308, 0.01308, 0.05858)

# ---- collection membership
col_collection.objects.link(ob_body)
col_collection.objects.link(ob_light)
col_collection.objects.link(ob_camera)
col_collection.objects.link(ob_empty)
col_collection.objects.link(ob_barrel)
col_collection.objects.link(ob_magazine)
col_collection.objects.link(ob_cylinder)
col_collection.objects.link(ob_cylinder_001)
col_collection.objects.link(ob_scope)
col_collection.objects.link(ob_turret)
col_collection.objects.link(ob_rear_mount)
col_collection.objects.link(ob_front_mount)
col_collection.objects.link(ob_trigger)

# ---- scene / render settings (as saved in the file)
scene.camera = ob_camera
scene.frame_start = 1; scene.frame_end = 250; scene.frame_set(1)
scene.render.engine = 'BLENDER_EEVEE_NEXT'
scene.render.resolution_x = 256
scene.render.resolution_y = 256
scene.render.film_transparent = True
scene.render.use_file_extension = False
scene.cycles.sampling_pattern = 'TABULATED_SOBOL'
scene.cycles.use_light_tree = False
scene.view_settings.view_transform = 'Filmic'
bpy.context.view_layer.update()
